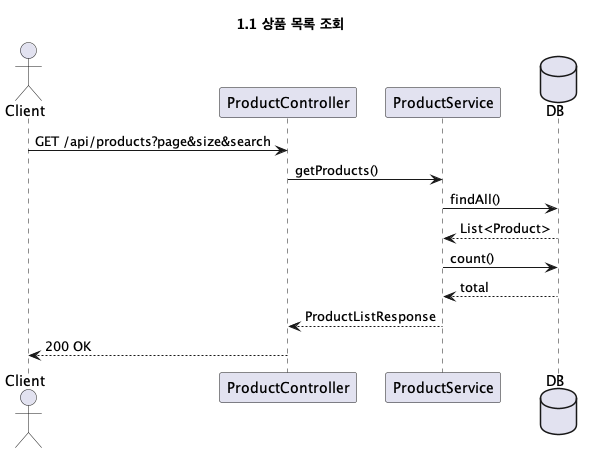

The diagram above was rendered by PlantUML. Its source (embedded in the PNG):
@startuml 상품_목록_조회
title 1.1 상품 목록 조회

actor Client
participant ProductController
participant ProductService
database DB

Client -> ProductController: GET /api/products?page&size&search
ProductController -> ProductService: getProducts()
ProductService -> DB: findAll()
DB --> ProductService: List<Product>
ProductService -> DB: count()
DB --> ProductService: total
ProductService --> ProductController: ProductListResponse
ProductController --> Client: 200 OK

@enduml